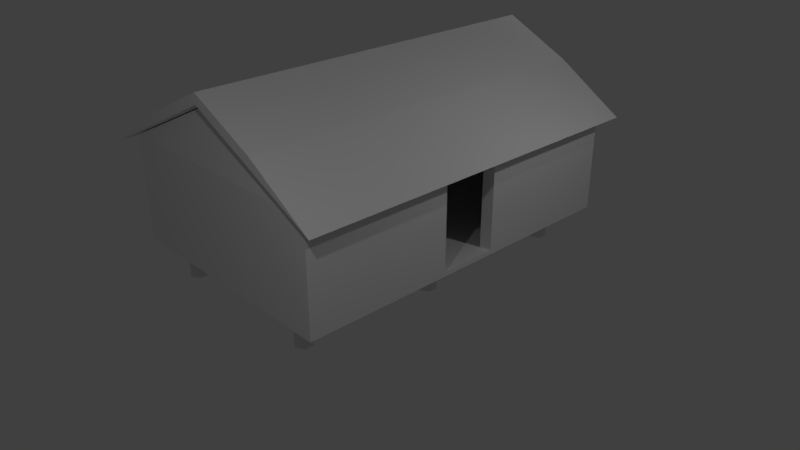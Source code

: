 # Source: shelter_model.blend  (saved by Blender 2.79.0; exported with 4.5.12 LTS)
import bpy
from mathutils import Matrix  # noqa: F401  (used for matrix-valued properties, if any)

bpy.ops.wm.read_factory_settings(use_empty=True)
scene = bpy.context.scene
scene.name = 'Scene'

# ---- collections
col_collection_1 = bpy.data.collections.new('Collection 1'); scene.collection.children.link(col_collection_1)
col_collection_2 = bpy.data.collections.new('Collection 2'); scene.collection.children.link(col_collection_2)
col_collection_2.hide_render = True
col_collection_2.hide_viewport = True

# ---- materials (node trees are filled in below, after node groups)
mat_shelter = bpy.data.materials.new('shelter')
mat_shelter.alpha_threshold = 0.0
mat_shelter.use_transparent_shadow = False
mat_shelter.roughness = 0.5

# ---- material node trees

# ---- world
world_world = bpy.data.worlds.new('World'); scene.world = world_world
world_world.color = (0.05088, 0.05088, 0.05088)
world_world.use_sun_shadow = False
world_world.sun_shadow_jitter_overblur = 0.0
world_world.cycles.sampling_method = 'MANUAL'

# ---- cameras
cam_camera = bpy.data.cameras.new('Camera')
cam_camera.clip_end = 100.0
cam_camera.lens = 35.0
cam_camera.sensor_width = 32.0
cam_camera.sensor_height = 18.0
cam_camera.ortho_scale = 7.314
cam_camera.dof.focus_distance = 0.0
cam_camera.dof.aperture_fstop = 128.0

# ---- lights
light_lamp_003 = bpy.data.lights.new('Lamp.003', 'POINT')
light_lamp_003.transmission_factor = 0.0
light_lamp_003.cutoff_distance = 30.0
light_lamp_003.energy = 100.0
light_lamp_003.shadow_buffer_clip_start = 1.001
light_lamp_003.shadow_soft_size = 0.1
light_lamp_003.shadow_maximum_resolution = 0.006
light_lamp_003.use_absolute_resolution = True
light_lamp_002 = bpy.data.lights.new('Lamp.002', 'POINT')
light_lamp_002.transmission_factor = 0.0
light_lamp_002.cutoff_distance = 30.0
light_lamp_002.energy = 100.0
light_lamp_002.shadow_buffer_clip_start = 1.001
light_lamp_002.shadow_soft_size = 0.1
light_lamp_002.shadow_maximum_resolution = 0.006
light_lamp_002.use_absolute_resolution = True
light_lamp_001 = bpy.data.lights.new('Lamp.001', 'POINT')
light_lamp_001.transmission_factor = 0.0
light_lamp_001.cutoff_distance = 30.0
light_lamp_001.energy = 100.0
light_lamp_001.shadow_buffer_clip_start = 1.001
light_lamp_001.shadow_soft_size = 0.1
light_lamp_001.shadow_maximum_resolution = 0.006
light_lamp_001.use_absolute_resolution = True
light_lamp = bpy.data.lights.new('Lamp', 'POINT')
light_lamp.transmission_factor = 0.0
light_lamp.cutoff_distance = 30.0
light_lamp.energy = 100.0
light_lamp.shadow_buffer_clip_start = 1.001
light_lamp.shadow_soft_size = 0.1
light_lamp.shadow_maximum_resolution = 0.006
light_lamp.use_absolute_resolution = True

# ---- meshes
me_cube_001 = bpy.data.meshes.new('Cube.001')
me_cube_001.from_pydata([(-1.0, -1.0, -0.03237), (-1.0, -1.0, 1.968), (-1.0, 1.0, -0.03237), (-1.0, 1.0, 1.968), (1.0, -1.0, -0.03237), (1.0, -1.0, 1.968), (1.0, 1.0, -0.03237), (1.0, 1.0, 1.968), (-0.9112, -0.9112, 1.968), (-0.9112, -0.9112, -0.03237), (0.9112, -0.9112, 1.968), (0.9112, -0.9112, -0.03237), (-0.9112, 0.9112, 1.968), (-0.9112, 0.9112, -0.03237), (0.9112, 0.9112, 1.968), (0.9112, 0.9112, -0.03237), (0.05376, -0.958, 3.0), (-0.05376, -0.958, 3.0), (-0.04898, -0.9532, 3.0), (0.04898, -0.9532, 3.0), (-0.05939, 0.9582, 3.0), (0.05939, 0.9582, 3.0), (-0.05412, 0.953, 3.0), (0.05412, 0.953, 3.0), (1.0, -0.1667, -0.03237), (1.0, 0.1667, -0.03237), (1.0, 0.1667, 1.968), (1.0, -0.1667, 1.968), (0.9112, -0.1519, 1.968), (0.9112, 0.1519, 1.968), (0.9112, 0.1519, -0.03237), (0.9112, -0.1519, -0.03237), (-1.0, -1.0, 1.668), (-1.0, 1.0, 1.668), (1.0, 1.0, 1.668), (1.0, -1.0, 1.668), (1.0, 0.1667, 1.668), (1.0, -0.1667, 1.668), (-0.9112, -0.9112, 1.668), (0.9112, 0.9112, 1.668), (0.9112, -0.9112, 1.668), (-0.9112, 0.9112, 1.668), (0.9112, -0.1519, 1.668), (0.9112, 0.1519, 1.668), (-1.0, 1.0, 0.05263), (1.0, 1.0, 0.05263), (1.0, -1.0, 0.05263), (0.9112, 0.9112, 0.05263), (0.9112, -0.9112, 0.05263), (-0.9112, 0.9112, 0.05263), (0.9112, -0.1519, 0.05263), (0.9112, 0.1519, 0.05263), (1.0, 0.1667, 0.05263), (1.0, -0.1667, 0.05263), (-1.0, -1.0, 0.05263), (-0.9112, -0.9112, 0.05263), (-1.0, 0.1667, -0.03237), (-1.0, -0.1667, -0.03237), (-1.0, -0.1667, 1.968), (-1.0, 0.1667, 1.968), (-0.9112, -0.1519, -0.03237), (-0.9112, 0.1519, -0.03237), (-0.9112, 0.1519, 1.968), (-0.9112, -0.1519, 1.968), (-1.0, -0.1667, 1.668), (-1.0, 0.1667, 1.668), (-0.9112, 0.1519, 1.668), (-0.9112, -0.1519, 1.668), (-0.9112, 0.1519, 0.05263), (-0.9112, -0.1519, 0.05263), (-1.0, -0.1667, 0.05263), (-1.0, 0.1667, 0.05263), (-0.5712, -1.05, 2.648), (-1.142, -1.05, 1.83), (-0.5712, 1.05, 2.648), (-1.142, 1.05, 1.83), (0.5712, -1.05, 2.648), (1.142, -1.05, 1.83), (0.5712, 1.05, 2.648), (1.142, 1.05, 1.83), (0.0, 1.05, 3.273), (0.0, 1.05, 3.08), (0.0, -1.05, 3.273), (0.0, -1.05, 3.08), (0.6301, -0.8043, -0.6929), (0.6301, -0.8043, -0.001924), (0.6955, -0.8296, -0.6929), (0.6955, -0.8296, -0.001924), (0.6955, -0.8802, -0.6929), (0.6955, -0.8802, -0.001924), (0.6301, -0.9056, -0.6929), (0.6301, -0.9056, -0.001924), (0.5646, -0.8802, -0.6929), (0.5646, -0.8802, -0.001924), (0.5646, -0.8296, -0.6929), (0.5646, -0.8296, -0.001924), (-0.05788, -0.4578, -0.6929), (-0.05788, -0.4578, -0.001924), (0.007557, -0.4831, -0.6929), (0.007557, -0.4831, -0.001924), (0.007557, -0.5337, -0.6929), (0.007557, -0.5337, -0.001924), (-0.05788, -0.559, -0.6929), (-0.05788, -0.559, -0.001924), (-0.1233, -0.5337, -0.6929), (-0.1233, -0.5337, -0.001924), (-0.1233, -0.4831, -0.6929), (-0.1233, -0.4831, -0.001924), (-0.04542, 0.3751, -0.6929), (-0.04542, 0.3751, -0.001924), (0.02001, 0.3498, -0.6929), (0.02001, 0.3498, -0.001924), (0.02001, 0.2992, -0.6929), (0.02001, 0.2992, -0.001924), (-0.04542, 0.2739, -0.6929), (-0.04542, 0.2739, -0.001924), (-0.1109, 0.2992, -0.6929), (-0.1109, 0.2992, -0.001924), (-0.1109, 0.3498, -0.6929), (-0.1109, 0.3498, -0.001924), (0.6777, 0.8811, -0.6929), (0.6777, 0.8811, -0.001924), (0.7431, 0.8558, -0.6929), (0.7431, 0.8558, -0.001924), (0.7431, 0.8052, -0.6929), (0.7431, 0.8052, -0.001924), (0.6777, 0.7799, -0.6929), (0.6777, 0.7799, -0.001924), (0.6122, 0.8052, -0.6929), (0.6122, 0.8052, -0.001924), (0.6122, 0.8558, -0.6929), (0.6122, 0.8558, -0.001924), (0.6652, -0.01412, -0.6929), (0.6652, -0.01412, -0.001924), (0.7307, -0.03943, -0.6929), (0.7307, -0.03943, -0.001924), (0.7307, -0.09005, -0.6929), (0.7307, -0.09005, -0.001924), (0.6652, -0.1154, -0.6929), (0.6652, -0.1154, -0.001924), (0.5998, -0.09005, -0.6929), (0.5998, -0.09005, -0.001924), (0.5998, -0.03943, -0.6929), (0.5998, -0.03943, -0.001924), (-0.7495, 0.8453, -0.6929), (-0.7495, 0.8453, -0.001924), (-0.684, 0.82, -0.6929), (-0.684, 0.82, -0.001924), (-0.684, 0.7694, -0.6929), (-0.684, 0.7694, -0.001924), (-0.7495, 0.7441, -0.6929), (-0.7495, 0.7441, -0.001924), (-0.8149, 0.7694, -0.6929), (-0.8149, 0.7694, -0.001924), (-0.8149, 0.82, -0.6929), (-0.8149, 0.82, -0.001924), (-0.7465, 0.004532, -0.6929), (-0.7465, 0.004532, -0.001924), (-0.6811, -0.02078, -0.6929), (-0.6811, -0.02078, -0.001924), (-0.6811, -0.07139, -0.6929), (-0.6811, -0.07139, -0.001924), (-0.7465, -0.0967, -0.6929), (-0.7465, -0.0967, -0.001924), (-0.812, -0.07139, -0.6929), (-0.812, -0.07139, -0.001924), (-0.812, -0.02078, -0.6929), (-0.812, -0.02078, -0.001924), (-0.7326, -0.8043, -0.6929), (-0.7326, -0.8043, -0.001924), (-0.6672, -0.8296, -0.6929), (-0.6672, -0.8296, -0.001924), (-0.6672, -0.8802, -0.6929), (-0.6672, -0.8802, -0.001924), (-0.7326, -0.9056, -0.6929), (-0.7326, -0.9056, -0.001924), (-0.7981, -0.8802, -0.6929), (-0.7981, -0.8802, -0.001924), (-0.7981, -0.8296, -0.6929), (-0.7981, -0.8296, -0.001924)], [(60, 69), (61, 68)], [(65, 59, 3, 33), (33, 3, 7, 34), (37, 27, 5, 35), (35, 5, 1, 32), (2, 6, 15, 13), (27, 28, 10, 5), (43, 29, 14, 39), (39, 14, 12, 41), (59, 62, 12, 3), (67, 63, 8, 38), (38, 8, 10, 40), (60, 9, 0, 57), (14, 7, 21, 23), (10, 8, 18, 19), (0, 9, 11, 4), (31, 24, 4, 11), (16, 19, 18, 17), (8, 1, 17, 18), (1, 5, 16, 17), (5, 10, 19, 16), (20, 22, 23, 21), (3, 12, 22, 20), (12, 14, 23, 22), (7, 3, 20, 21), (15, 6, 25, 30), (43, 36, 37, 42), (40, 10, 28, 42), (42, 28, 29, 43), (7, 14, 29, 26), (26, 29, 28, 27), (34, 7, 26, 36), (36, 26, 27, 37), (45, 34, 36, 52), (46, 35, 32, 54), (53, 37, 35, 46), (44, 33, 34, 45), (71, 65, 33, 44), (53, 52, 51, 50), (48, 40, 42, 50), (55, 38, 40, 48), (69, 67, 38, 55), (47, 39, 41, 49), (51, 43, 39, 47), (30, 25, 24, 31), (43, 51, 52, 36), (54, 32, 64, 70), (68, 66, 67, 69), (49, 41, 66, 68), (57, 70, 71, 56), (0, 54, 70, 57), (42, 37, 53, 50), (56, 71, 44, 2), (2, 44, 45, 6), (24, 53, 46, 4), (4, 46, 54, 0), (6, 45, 52, 25), (70, 64, 65, 71), (13, 61, 56, 2), (61, 60, 57, 56), (41, 12, 62, 66), (66, 62, 63, 67), (1, 8, 63, 58), (58, 63, 62, 59), (32, 1, 58, 64), (64, 58, 59, 65), (51, 47, 49, 68), (69, 55, 48, 50), (9, 60, 31, 11), (61, 13, 15, 30), (69, 50, 51, 68), (61, 30, 31, 60), (53, 24, 25, 52), (72, 73, 75, 74), (80, 81, 79, 78), (78, 79, 77, 76), (82, 83, 73, 72), (80, 78, 76, 82), (81, 75, 73, 83), (79, 81, 83, 77), (74, 80, 82, 72), (76, 77, 83, 82), (74, 75, 81, 80), (84, 85, 87, 86), (86, 87, 89, 88), (88, 89, 91, 90), (90, 91, 93, 92), (87, 85, 95, 93, 91, 89), (92, 93, 95, 94), (94, 95, 85, 84), (84, 86, 88, 90, 92, 94), (96, 97, 99, 98), (98, 99, 101, 100), (100, 101, 103, 102), (102, 103, 105, 104), (99, 97, 107, 105, 103, 101), (104, 105, 107, 106), (106, 107, 97, 96), (96, 98, 100, 102, 104, 106), (108, 109, 111, 110), (110, 111, 113, 112), (112, 113, 115, 114), (114, 115, 117, 116), (111, 109, 119, 117, 115, 113), (116, 117, 119, 118), (118, 119, 109, 108), (108, 110, 112, 114, 116, 118), (120, 121, 123, 122), (122, 123, 125, 124), (124, 125, 127, 126), (126, 127, 129, 128), (123, 121, 131, 129, 127, 125), (128, 129, 131, 130), (130, 131, 121, 120), (120, 122, 124, 126, 128, 130), (132, 133, 135, 134), (134, 135, 137, 136), (136, 137, 139, 138), (138, 139, 141, 140), (135, 133, 143, 141, 139, 137), (140, 141, 143, 142), (142, 143, 133, 132), (132, 134, 136, 138, 140, 142), (144, 145, 147, 146), (146, 147, 149, 148), (148, 149, 151, 150), (150, 151, 153, 152), (147, 145, 155, 153, 151, 149), (152, 153, 155, 154), (154, 155, 145, 144), (144, 146, 148, 150, 152, 154), (156, 157, 159, 158), (158, 159, 161, 160), (160, 161, 163, 162), (162, 163, 165, 164), (159, 157, 167, 165, 163, 161), (164, 165, 167, 166), (166, 167, 157, 156), (156, 158, 160, 162, 164, 166), (168, 169, 171, 170), (170, 171, 173, 172), (172, 173, 175, 174), (174, 175, 177, 176), (171, 169, 179, 177, 175, 173), (176, 177, 179, 178), (178, 179, 169, 168), (168, 170, 172, 174, 176, 178)])
_uv = me_cube_001.uv_layers.new(name='UVMap')
_uv.uv.foreach_set('vector', [0.5419, 0.2917, 0.5419, 0.3183, 0.4485, 0.3183, 0.4485, 0.2917, 0.2242, 0.1925, 0.2242, 0.2264, 2.673e-08, 0.2264, 2.005e-08, 0.1924, 0.155, 0.809, 0.1813, 0.809, 0.1813, 0.9033, 0.155, 0.9033, 0.4485, 0.1924, 0.4485, 0.2264, 0.2242, 0.2264, 0.2242, 0.1925, 0.9377, 0.5447, 0.9377, 0.6862, 0.9278, 0.6799, 0.9278, 0.5509, 1.0, 0.4126, 0.9933, 0.4143, 0.9933, 0.3283, 1.0, 0.3183, 0.8466, 0.8797, 0.8204, 0.8797, 0.8204, 0.7937, 0.8466, 0.7937, 0.2043, 0.5261, 0.2043, 0.5601, 6.683e-09, 0.5601, 0.0, 0.5261, 1.0, 0.09434, 0.9932, 0.09601, 0.9932, 0.01005, 1.0, 0.0, 0.6791, 0.8797, 0.6528, 0.8797, 0.6528, 0.7937, 0.6791, 0.7937, 0.6528, 0.5011, 0.6528, 0.535, 0.4485, 0.535, 0.4485, 0.5011, 0.2385, 0.5261, 0.2385, 0.6121, 0.2322, 0.6221, 0.2322, 0.5278, 0.9933, 0.5346, 1.0, 0.5447, 0.8434, 0.5399, 0.843, 0.5393, 0.4485, 0.535, 0.6528, 0.535, 0.5561, 0.6519, 0.5451, 0.6519, 0.6727, 0.1415, 0.6628, 0.1352, 0.6628, 0.006284, 0.6727, 0.0, 0.0, 0.8073, 0.006224, 0.809, 0.006224, 0.9033, 0.0, 0.8933, 0.8348, 0.2217, 0.8352, 0.2211, 0.8426, 0.2211, 0.843, 0.2217, 0.9932, 0.2164, 1.0, 0.2264, 0.843, 0.2217, 0.8426, 0.2211, 0.2242, 0.2264, 0.4485, 0.2264, 0.3424, 0.3433, 0.3304, 0.3433, 1.0, 0.3183, 0.9933, 0.3283, 0.8426, 0.3235, 0.843, 0.323, 0.8434, 0.004728, 0.843, 0.005325, 0.8348, 0.005325, 0.8344, 0.004728, 1.0, 0.0, 0.9932, 0.01005, 0.843, 0.005325, 0.8434, 0.004728, 6.683e-09, 0.5601, 0.2043, 0.5601, 0.1083, 0.6769, 0.09613, 0.6769, 2.673e-08, 0.2264, 0.2242, 0.2264, 0.1187, 0.3433, 0.1054, 0.3433, 0.2322, 0.6322, 0.2385, 0.6221, 0.2385, 0.7165, 0.2322, 0.7181, 0.8466, 0.8797, 0.8529, 0.878, 0.8529, 0.9157, 0.8466, 0.914, 0.8466, 1.0, 0.8204, 1.0, 0.8204, 0.914, 0.8466, 0.914, 0.8466, 0.914, 0.8204, 0.914, 0.8204, 0.8797, 0.8466, 0.8797, 1.0, 0.5447, 0.9933, 0.5346, 0.9933, 0.4486, 1.0, 0.4503, 1.0, 0.4503, 0.9933, 0.4486, 0.9933, 0.4143, 1.0, 0.4126, 0.155, 0.6769, 0.1813, 0.6769, 0.1813, 0.7713, 0.155, 0.7713, 0.155, 0.7713, 0.1813, 0.7713, 0.1813, 0.809, 0.155, 0.809, 0.01366, 0.6769, 0.155, 0.6769, 0.155, 0.7713, 0.01366, 0.7713, 0.4485, 0.009622, 0.4485, 0.1924, 0.2242, 0.1925, 0.2242, 0.009627, 0.01366, 0.809, 0.155, 0.809, 0.155, 0.9033, 0.01366, 0.9033, 0.2242, 0.009627, 0.2242, 0.1925, 2.005e-08, 0.1924, 0.0, 0.009622, 0.5419, 0.149, 0.5419, 0.2917, 0.4485, 0.2917, 0.4485, 0.149, 0.3631, 0.9647, 0.3257, 0.9647, 0.3273, 0.9579, 0.3614, 0.9579, 0.988, 1.0, 0.8466, 1.0, 0.8466, 0.914, 0.988, 0.914, 0.6528, 0.3183, 0.6528, 0.5011, 0.4485, 0.5011, 0.4485, 0.3183, 0.8204, 0.8797, 0.6791, 0.8797, 0.6791, 0.7937, 0.8204, 0.7937, 0.2043, 0.3433, 0.2043, 0.5261, 0.0, 0.5261, 6.683e-09, 0.3433, 0.988, 0.8797, 0.8466, 0.8797, 0.8466, 0.7937, 0.988, 0.7937, 6.683e-09, 0.7729, 0.006224, 0.7713, 0.006224, 0.809, 0.0, 0.8073, 0.2143, 0.3433, 0.2143, 0.5261, 0.2043, 0.5261, 0.2043, 0.3433, 0.6727, 0.149, 0.6727, 0.2917, 0.5793, 0.2917, 0.5793, 0.149, 0.8204, 0.914, 0.6791, 0.914, 0.6791, 0.8797, 0.8204, 0.8797, 0.8204, 1.0, 0.6791, 1.0, 0.6791, 0.914, 0.8204, 0.914, 0.5793, 0.1415, 0.5793, 0.149, 0.5419, 0.149, 0.5419, 0.1415, 0.6727, 0.1415, 0.6727, 0.149, 0.5793, 0.149, 0.5793, 0.1415, 0.2422, 0.5261, 0.2322, 0.5261, 0.2322, 0.3433, 0.2422, 0.3433, 0.5419, 0.1415, 0.5419, 0.149, 0.4485, 0.149, 0.4485, 0.1415, 0.2242, 4.845e-06, 0.2242, 0.009627, 0.0, 0.009622, 6.683e-09, 0.0, 0.006224, 0.809, 0.01366, 0.809, 0.01366, 0.9033, 0.006224, 0.9033, 0.4485, 0.0, 0.4485, 0.009622, 0.2242, 0.009627, 0.2242, 4.869e-06, 0.006224, 0.6769, 0.01366, 0.6769, 0.01366, 0.7713, 0.006224, 0.7713, 0.5793, 0.149, 0.5793, 0.2917, 0.5419, 0.2917, 0.5419, 0.149, 0.4584, 0.1352, 0.5436, 0.1352, 0.5419, 0.1415, 0.4485, 0.1415, 0.5436, 0.1352, 0.5776, 0.1352, 0.5793, 0.1415, 0.5419, 0.1415, 0.6791, 1.0, 0.6528, 1.0, 0.6528, 0.914, 0.6791, 0.914, 0.6791, 0.914, 0.6528, 0.914, 0.6528, 0.8797, 0.6791, 0.8797, 1.0, 0.2264, 0.9932, 0.2164, 0.9932, 0.1304, 1.0, 0.1321, 1.0, 0.1321, 0.9932, 0.1304, 0.9932, 0.09601, 1.0, 0.09434, 0.6727, 0.2917, 0.6727, 0.3183, 0.5793, 0.3183, 0.5793, 0.2917, 0.5793, 0.2917, 0.5793, 0.3183, 0.5419, 0.3183, 0.5419, 0.2917, 0.3273, 0.9579, 0.2422, 0.9579, 0.2422, 0.8187, 0.3273, 0.8187, 0.4482, 0.9579, 0.3631, 0.9579, 0.3631, 0.8187, 0.4482, 0.8187, 0.6628, 0.1352, 0.5776, 0.1352, 0.5776, 0.006284, 0.6628, 0.006284, 0.8426, 0.5509, 0.9278, 0.5509, 0.9278, 0.6799, 0.8426, 0.6799, 0.3614, 0.8187, 0.3614, 0.9579, 0.3273, 0.9579, 0.3273, 0.8187, 0.5436, 0.1352, 0.5436, 0.006284, 0.5776, 0.006284, 0.5776, 0.1352, 0.01366, 0.809, 0.006224, 0.809, 0.006224, 0.7713, 0.01366, 0.7713, 0.3369, 0.3433, 0.4485, 0.3433, 0.4485, 0.581, 0.3369, 0.581, 0.6727, 0.1293, 0.6943, 0.1293, 0.8344, 0.2586, 0.7428, 0.194, 0.3369, 0.581, 0.4485, 0.581, 0.4485, 0.8187, 0.3369, 0.8187, 0.4485, 0.7812, 0.47, 0.7812, 0.6102, 0.9105, 0.5185, 0.8459, 0.2422, 0.581, 0.3369, 0.581, 0.3369, 0.8187, 0.2422, 0.8187, 0.6528, 0.3183, 0.8426, 0.3183, 0.8426, 0.556, 0.6528, 0.556, 0.8426, 0.7937, 0.6528, 0.7937, 0.6528, 0.556, 0.8426, 0.556, 0.3369, 0.581, 0.2422, 0.581, 0.2422, 0.3433, 0.3369, 0.3433, 0.5185, 0.7166, 0.6102, 0.6519, 0.47, 0.7812, 0.4485, 0.7812, 0.7428, 0.06466, 0.8344, 0.0, 0.6943, 0.1293, 0.6727, 0.1293, 0.6322, 0.7301, 0.6322, 0.8084, 0.6248, 0.8084, 0.6248, 0.7301, 0.2328, 0.7792, 0.2328, 0.7181, 0.2385, 0.7181, 0.2385, 0.7792, 0.1959, 0.7552, 0.1959, 0.8334, 0.1886, 0.8334, 0.1886, 0.7552, 0.1886, 0.7552, 0.1886, 0.8334, 0.1813, 0.8334, 0.1813, 0.7552, 0.6727, 0.3019, 0.6727, 0.2961, 0.6776, 0.2932, 0.6826, 0.2961, 0.6826, 0.3018, 0.6776, 0.3047, 0.648, 0.8018, 0.648, 0.8629, 0.6423, 0.8629, 0.6423, 0.8018, 0.6395, 0.7301, 0.6395, 0.8084, 0.6322, 0.8084, 0.6322, 0.7301, 0.6395, 0.7972, 0.6423, 0.7925, 0.648, 0.7925, 0.6509, 0.7972, 0.648, 0.8018, 0.6423, 0.8018, 0.2249, 0.4997, 0.2249, 0.578, 0.2176, 0.578, 0.2176, 0.4997, 0.6305, 0.8084, 0.6305, 0.8694, 0.6248, 0.8694, 0.6248, 0.8084, 0.6248, 0.7301, 0.6248, 0.8084, 0.6175, 0.8084, 0.6175, 0.7301, 0.6175, 0.7301, 0.6175, 0.8084, 0.6102, 0.8084, 0.6102, 0.7301, 0.6727, 0.2904, 0.6727, 0.2846, 0.6776, 0.2817, 0.6826, 0.2845, 0.6826, 0.2903, 0.6776, 0.2932, 0.8658, 0.6954, 0.8658, 0.7565, 0.8601, 0.7565, 0.8601, 0.6954, 0.2322, 0.4997, 0.2322, 0.578, 0.2249, 0.578, 0.2249, 0.4997, 0.8573, 0.6908, 0.8601, 0.6862, 0.8658, 0.6862, 0.8687, 0.6908, 0.8658, 0.6954, 0.8601, 0.6954, 0.2249, 0.7344, 0.2249, 0.8127, 0.2176, 0.8127, 0.2176, 0.7344, 0.2163, 0.799, 0.2163, 0.8601, 0.2106, 0.8601, 0.2106, 0.799, 0.2106, 0.7552, 0.2106, 0.8334, 0.2032, 0.8334, 0.2032, 0.7552, 0.2032, 0.7552, 0.2032, 0.8334, 0.1959, 0.8334, 0.1959, 0.7552, 0.6925, 0.2902, 0.6875, 0.2931, 0.6826, 0.2902, 0.6826, 0.2845, 0.6875, 0.2816, 0.6925, 0.2845, 0.6187, 0.8176, 0.6187, 0.8787, 0.613, 0.8787, 0.613, 0.8176, 0.2322, 0.7344, 0.2322, 0.8127, 0.2249, 0.8127, 0.2249, 0.7344, 0.6102, 0.813, 0.613, 0.8084, 0.6187, 0.8084, 0.6215, 0.813, 0.6187, 0.8176, 0.613, 0.8176, 0.6322, 0.6519, 0.6322, 0.7301, 0.6248, 0.7301, 0.6248, 0.6519, 0.2106, 0.738, 0.2106, 0.6769, 0.2163, 0.6769, 0.2163, 0.738, 0.6248, 0.6519, 0.6248, 0.7301, 0.6175, 0.7301, 0.6175, 0.6519, 0.6175, 0.6519, 0.6175, 0.7301, 0.6102, 0.7301, 0.6102, 0.6519, 0.6826, 0.3133, 0.6777, 0.3162, 0.6727, 0.3133, 0.6727, 0.3076, 0.6777, 0.3047, 0.6826, 0.3076, 0.648, 0.6612, 0.648, 0.7222, 0.6423, 0.7222, 0.6423, 0.6612, 0.6395, 0.6519, 0.6395, 0.7301, 0.6322, 0.7301, 0.6322, 0.6519, 0.6395, 0.6565, 0.6423, 0.6519, 0.648, 0.6519, 0.6509, 0.6565, 0.648, 0.6612, 0.6423, 0.6612, 0.1886, 0.6769, 0.1886, 0.7551, 0.1813, 0.7552, 0.1813, 0.6769, 0.2232, 0.8127, 0.2232, 0.8737, 0.2176, 0.8737, 0.2176, 0.8127, 0.2106, 0.6769, 0.2106, 0.7552, 0.2032, 0.7551, 0.2032, 0.6769, 0.2032, 0.6769, 0.2032, 0.7551, 0.1959, 0.7552, 0.1959, 0.6769, 0.6875, 0.2702, 0.6826, 0.2672, 0.6826, 0.2615, 0.6875, 0.2586, 0.6924, 0.2615, 0.6924, 0.2673, 0.648, 0.7315, 0.648, 0.7925, 0.6423, 0.7925, 0.6423, 0.7315, 0.1959, 0.6769, 0.1959, 0.7552, 0.1886, 0.7551, 0.1886, 0.6769, 0.6395, 0.7268, 0.6423, 0.7222, 0.648, 0.7222, 0.6509, 0.7268, 0.648, 0.7315, 0.6423, 0.7315, 0.2249, 0.3433, 0.2249, 0.4215, 0.2176, 0.4215, 0.2176, 0.3433, 0.2163, 0.738, 0.2163, 0.799, 0.2106, 0.799, 0.2106, 0.738, 0.2322, 0.4215, 0.2322, 0.4997, 0.2249, 0.4997, 0.2249, 0.4215, 0.2249, 0.4215, 0.2249, 0.4997, 0.2176, 0.4997, 0.2176, 0.4215, 0.6776, 0.2817, 0.6727, 0.2788, 0.6727, 0.273, 0.6776, 0.2702, 0.6826, 0.2731, 0.6826, 0.2788, 0.2128, 0.5354, 0.2128, 0.5964, 0.2072, 0.5964, 0.2072, 0.5354, 0.2322, 0.3433, 0.2322, 0.4215, 0.2249, 0.4215, 0.2249, 0.3433, 0.2043, 0.5307, 0.2072, 0.5261, 0.2128, 0.5261, 0.2157, 0.5307, 0.2128, 0.5354, 0.2072, 0.5354, 0.8418, 0.2264, 0.8418, 0.3046, 0.8344, 0.3046, 0.8344, 0.2264, 0.6362, 0.8084, 0.6362, 0.8694, 0.6305, 0.8694, 0.6305, 0.8084, 0.8573, 0.6862, 0.8573, 0.7644, 0.85, 0.7644, 0.85, 0.6862, 0.85, 0.6862, 0.85, 0.7644, 0.8426, 0.7644, 0.8426, 0.6862, 0.6925, 0.2788, 0.6875, 0.2816, 0.6826, 0.2788, 0.6826, 0.273, 0.6875, 0.2702, 0.6925, 0.273, 0.2128, 0.6057, 0.2128, 0.6667, 0.2072, 0.6667, 0.2072, 0.6057, 0.8491, 0.2264, 0.8491, 0.3046, 0.8418, 0.3046, 0.8418, 0.2264, 0.2043, 0.601, 0.2072, 0.5964, 0.2128, 0.5964, 0.2157, 0.601, 0.2128, 0.6057, 0.2072, 0.6057, 0.2249, 0.578, 0.2249, 0.6562, 0.2176, 0.6562, 0.2176, 0.578, 0.2385, 0.7792, 0.2385, 0.8402, 0.2328, 0.8402, 0.2328, 0.7792, 0.2322, 0.6562, 0.2322, 0.7344, 0.2249, 0.7344, 0.2249, 0.6562, 0.2249, 0.6562, 0.2249, 0.7344, 0.2176, 0.7344, 0.2176, 0.6562, 0.6727, 0.2673, 0.6727, 0.2615, 0.6776, 0.2586, 0.6826, 0.2615, 0.6826, 0.2672, 0.6776, 0.2702, 0.8576, 0.2357, 0.8576, 0.2967, 0.8519, 0.2967, 0.8519, 0.2357, 0.2322, 0.578, 0.2322, 0.6562, 0.2249, 0.6562, 0.2249, 0.578, 0.8491, 0.231, 0.8519, 0.2264, 0.8576, 0.2264, 0.8604, 0.231, 0.8576, 0.2357, 0.8519, 0.2357])
me_cube_001.materials.append(mat_shelter)
me_cube_001.use_remesh_preserve_volume = False
me_cube_001.use_remesh_preserve_attributes = False
me_cube_001.use_mirror_vertex_groups = False
me_cube_001.update()
me_cube_005 = bpy.data.meshes.new('Cube.005')
me_cube_005.from_pydata([(-1.0, -1.0, -0.03237), (-1.0, -1.0, 1.968), (-1.0, 1.0, -0.03237), (-1.0, 1.0, 1.968), (1.0, -1.0, -0.03237), (1.0, -1.0, 1.968), (1.0, 1.0, -0.03237), (1.0, 1.0, 1.968), (-0.9112, -0.9112, 1.968), (-0.9112, -0.9112, -0.03237), (0.9112, -0.9112, 1.968), (0.9112, -0.9112, -0.03237), (-0.9112, 0.9112, 1.968), (-0.9112, 0.9112, -0.03237), (0.9112, 0.9112, 1.968), (0.9112, 0.9112, -0.03237), (0.05376, -0.958, 3.0), (-0.05376, -0.958, 3.0), (-0.04898, -0.9532, 3.0), (0.04898, -0.9532, 3.0), (-0.05939, 0.9582, 3.0), (0.05939, 0.9582, 3.0), (-0.05412, 0.953, 3.0), (0.05412, 0.953, 3.0), (1.0, -0.1667, -0.03237), (1.0, 0.1667, -0.03237), (1.0, 0.1667, 1.968), (1.0, -0.1667, 1.968), (0.9112, -0.1519, 1.968), (0.9112, 0.1519, 1.968), (0.9112, 0.1519, -0.03237), (0.9112, -0.1519, -0.03237), (-1.0, -1.0, 1.668), (-1.0, 1.0, 1.668), (1.0, 1.0, 1.668), (1.0, -1.0, 1.668), (1.0, 0.1667, 1.668), (1.0, -0.1667, 1.668), (-0.9112, -0.9112, 1.668), (0.9112, 0.9112, 1.668), (0.9112, -0.9112, 1.668), (-0.9112, 0.9112, 1.668), (0.9112, -0.1519, 1.668), (0.9112, 0.1519, 1.668), (-1.0, 1.0, 0.05263), (1.0, 1.0, 0.05263), (1.0, -1.0, 0.05263), (0.9112, 0.9112, 0.05263), (0.9112, -0.9112, 0.05263), (-0.9112, 0.9112, 0.05263), (0.9112, -0.1519, 0.05263), (0.9112, 0.1519, 0.05263), (1.0, 0.1667, 0.05263), (1.0, -0.1667, 0.05263), (-1.0, -1.0, 0.05263), (-0.9112, -0.9112, 0.05263), (-1.0, 0.1667, -0.03237), (-1.0, -0.1667, -0.03237), (-1.0, -0.1667, 1.968), (-1.0, 0.1667, 1.968), (-0.9112, -0.1519, -0.03237), (-0.9112, 0.1519, -0.03237), (-0.9112, 0.1519, 1.968), (-0.9112, -0.1519, 1.968), (-1.0, -0.1667, 1.668), (-1.0, 0.1667, 1.668), (-0.9112, 0.1519, 1.668), (-0.9112, -0.1519, 1.668), (-0.9112, 0.1519, 0.05263), (-0.9112, -0.1519, 0.05263), (-1.0, -0.1667, 0.05263), (-1.0, 0.1667, 0.05263)], [(60, 69), (61, 68)], [(65, 59, 3, 33), (33, 3, 7, 34), (37, 27, 5, 35), (35, 5, 1, 32), (2, 6, 15, 13), (27, 28, 10, 5), (43, 29, 14, 39), (39, 14, 12, 41), (59, 62, 12, 3), (67, 63, 8, 38), (38, 8, 10, 40), (60, 9, 0, 57), (14, 7, 21, 23), (10, 8, 18, 19), (0, 9, 11, 4), (31, 24, 4, 11), (16, 19, 18, 17), (8, 1, 17, 18), (1, 5, 16, 17), (5, 10, 19, 16), (20, 22, 23, 21), (3, 12, 22, 20), (12, 14, 23, 22), (7, 3, 20, 21), (15, 6, 25, 30), (43, 36, 37, 42), (40, 10, 28, 42), (42, 28, 29, 43), (7, 14, 29, 26), (26, 29, 28, 27), (34, 7, 26, 36), (36, 26, 27, 37), (45, 34, 36, 52), (46, 35, 32, 54), (53, 37, 35, 46), (44, 33, 34, 45), (71, 65, 33, 44), (53, 52, 51, 50), (48, 40, 42, 50), (55, 38, 40, 48), (69, 67, 38, 55), (47, 39, 41, 49), (51, 43, 39, 47), (30, 25, 24, 31), (43, 51, 52, 36), (54, 32, 64, 70), (68, 66, 67, 69), (49, 41, 66, 68), (57, 70, 71, 56), (0, 54, 70, 57), (42, 37, 53, 50), (56, 71, 44, 2), (2, 44, 45, 6), (24, 53, 46, 4), (4, 46, 54, 0), (6, 45, 52, 25), (70, 64, 65, 71), (13, 61, 56, 2), (61, 60, 57, 56), (41, 12, 62, 66), (66, 62, 63, 67), (1, 8, 63, 58), (58, 63, 62, 59), (32, 1, 58, 64), (64, 58, 59, 65), (51, 47, 49, 68), (69, 55, 48, 50), (9, 60, 31, 11), (61, 13, 15, 30), (69, 50, 51, 68), (61, 30, 31, 60), (53, 24, 25, 52)])
me_cube_005.use_remesh_preserve_volume = False
me_cube_005.use_remesh_preserve_attributes = False
me_cube_005.use_mirror_vertex_groups = False
me_cube_005.update()
me_cube_004 = bpy.data.meshes.new('Cube.004')
me_cube_004.from_pydata([(-1.296, -3.556, 7.587), (-2.592, -3.556, 16.08), (-1.296, 3.556, 7.587), (-2.592, 3.556, 16.08), (1.296, -3.556, 7.587), (2.592, -3.556, 16.08), (1.296, 3.556, 7.587), (2.592, 3.556, 16.08), (0.0, 3.556, 1.091), (0.0, 3.556, 3.091), (0.0, -3.556, 1.091), (0.0, -3.556, 3.091)], [], [(0, 1, 3, 2), (8, 9, 7, 6), (6, 7, 5, 4), (10, 11, 1, 0), (8, 6, 4, 10), (9, 3, 1, 11), (7, 9, 11, 5), (2, 8, 10, 0), (4, 5, 11, 10), (2, 3, 9, 8)])
me_cube_004.use_remesh_preserve_volume = False
me_cube_004.use_remesh_preserve_attributes = False
me_cube_004.use_mirror_vertex_groups = False
me_cube_004.update()
me_cylinder_017 = bpy.data.meshes.new('Cylinder.017')
me_cylinder_017.from_pydata([(0.0, 1.0, -1.0), (0.0, 1.0, 1.0), (0.866, 0.5, -1.0), (0.866, 0.5, 1.0), (0.866, -0.5, -1.0), (0.866, -0.5, 1.0), (-8.742e-08, -1.0, -1.0), (-8.742e-08, -1.0, 1.0), (-0.866, -0.5, -1.0), (-0.866, -0.5, 1.0), (-0.866, 0.5, -1.0), (-0.866, 0.5, 1.0)], [], [(0, 1, 3, 2), (2, 3, 5, 4), (4, 5, 7, 6), (6, 7, 9, 8), (3, 1, 11, 9, 7, 5), (8, 9, 11, 10), (10, 11, 1, 0), (0, 2, 4, 6, 8, 10)])
me_cylinder_017.use_remesh_preserve_volume = False
me_cylinder_017.use_remesh_preserve_attributes = False
me_cylinder_017.use_mirror_vertex_groups = False
me_cylinder_017.update()
me_cylinder_016 = bpy.data.meshes.new('Cylinder.016')
me_cylinder_016.from_pydata([(0.0, 1.0, -1.0), (0.0, 1.0, 1.0), (0.866, 0.5, -1.0), (0.866, 0.5, 1.0), (0.866, -0.5, -1.0), (0.866, -0.5, 1.0), (-8.742e-08, -1.0, -1.0), (-8.742e-08, -1.0, 1.0), (-0.866, -0.5, -1.0), (-0.866, -0.5, 1.0), (-0.866, 0.5, -1.0), (-0.866, 0.5, 1.0)], [], [(0, 1, 3, 2), (2, 3, 5, 4), (4, 5, 7, 6), (6, 7, 9, 8), (3, 1, 11, 9, 7, 5), (8, 9, 11, 10), (10, 11, 1, 0), (0, 2, 4, 6, 8, 10)])
me_cylinder_016.use_remesh_preserve_volume = False
me_cylinder_016.use_remesh_preserve_attributes = False
me_cylinder_016.use_mirror_vertex_groups = False
me_cylinder_016.update()
me_cylinder_015 = bpy.data.meshes.new('Cylinder.015')
me_cylinder_015.from_pydata([(0.0, 1.0, -1.0), (0.0, 1.0, 1.0), (0.866, 0.5, -1.0), (0.866, 0.5, 1.0), (0.866, -0.5, -1.0), (0.866, -0.5, 1.0), (-8.742e-08, -1.0, -1.0), (-8.742e-08, -1.0, 1.0), (-0.866, -0.5, -1.0), (-0.866, -0.5, 1.0), (-0.866, 0.5, -1.0), (-0.866, 0.5, 1.0)], [], [(0, 1, 3, 2), (2, 3, 5, 4), (4, 5, 7, 6), (6, 7, 9, 8), (3, 1, 11, 9, 7, 5), (8, 9, 11, 10), (10, 11, 1, 0), (0, 2, 4, 6, 8, 10)])
me_cylinder_015.use_remesh_preserve_volume = False
me_cylinder_015.use_remesh_preserve_attributes = False
me_cylinder_015.use_mirror_vertex_groups = False
me_cylinder_015.update()
me_cylinder_014 = bpy.data.meshes.new('Cylinder.014')
me_cylinder_014.from_pydata([(0.0, 1.0, -1.0), (0.0, 1.0, 1.0), (0.866, 0.5, -1.0), (0.866, 0.5, 1.0), (0.866, -0.5, -1.0), (0.866, -0.5, 1.0), (-8.742e-08, -1.0, -1.0), (-8.742e-08, -1.0, 1.0), (-0.866, -0.5, -1.0), (-0.866, -0.5, 1.0), (-0.866, 0.5, -1.0), (-0.866, 0.5, 1.0)], [], [(0, 1, 3, 2), (2, 3, 5, 4), (4, 5, 7, 6), (6, 7, 9, 8), (3, 1, 11, 9, 7, 5), (8, 9, 11, 10), (10, 11, 1, 0), (0, 2, 4, 6, 8, 10)])
me_cylinder_014.use_remesh_preserve_volume = False
me_cylinder_014.use_remesh_preserve_attributes = False
me_cylinder_014.use_mirror_vertex_groups = False
me_cylinder_014.update()
me_cylinder_013 = bpy.data.meshes.new('Cylinder.013')
me_cylinder_013.from_pydata([(0.0, 1.0, -1.0), (0.0, 1.0, 1.0), (0.866, 0.5, -1.0), (0.866, 0.5, 1.0), (0.866, -0.5, -1.0), (0.866, -0.5, 1.0), (-8.742e-08, -1.0, -1.0), (-8.742e-08, -1.0, 1.0), (-0.866, -0.5, -1.0), (-0.866, -0.5, 1.0), (-0.866, 0.5, -1.0), (-0.866, 0.5, 1.0)], [], [(0, 1, 3, 2), (2, 3, 5, 4), (4, 5, 7, 6), (6, 7, 9, 8), (3, 1, 11, 9, 7, 5), (8, 9, 11, 10), (10, 11, 1, 0), (0, 2, 4, 6, 8, 10)])
me_cylinder_013.use_remesh_preserve_volume = False
me_cylinder_013.use_remesh_preserve_attributes = False
me_cylinder_013.use_mirror_vertex_groups = False
me_cylinder_013.update()
me_cylinder_012 = bpy.data.meshes.new('Cylinder.012')
me_cylinder_012.from_pydata([(0.0, 1.0, -1.0), (0.0, 1.0, 1.0), (0.866, 0.5, -1.0), (0.866, 0.5, 1.0), (0.866, -0.5, -1.0), (0.866, -0.5, 1.0), (-8.742e-08, -1.0, -1.0), (-8.742e-08, -1.0, 1.0), (-0.866, -0.5, -1.0), (-0.866, -0.5, 1.0), (-0.866, 0.5, -1.0), (-0.866, 0.5, 1.0)], [], [(0, 1, 3, 2), (2, 3, 5, 4), (4, 5, 7, 6), (6, 7, 9, 8), (3, 1, 11, 9, 7, 5), (8, 9, 11, 10), (10, 11, 1, 0), (0, 2, 4, 6, 8, 10)])
me_cylinder_012.use_remesh_preserve_volume = False
me_cylinder_012.use_remesh_preserve_attributes = False
me_cylinder_012.use_mirror_vertex_groups = False
me_cylinder_012.update()
me_cylinder_011 = bpy.data.meshes.new('Cylinder.011')
me_cylinder_011.from_pydata([(0.0, 1.0, -1.0), (0.0, 1.0, 1.0), (0.866, 0.5, -1.0), (0.866, 0.5, 1.0), (0.866, -0.5, -1.0), (0.866, -0.5, 1.0), (-8.742e-08, -1.0, -1.0), (-8.742e-08, -1.0, 1.0), (-0.866, -0.5, -1.0), (-0.866, -0.5, 1.0), (-0.866, 0.5, -1.0), (-0.866, 0.5, 1.0)], [], [(0, 1, 3, 2), (2, 3, 5, 4), (4, 5, 7, 6), (6, 7, 9, 8), (3, 1, 11, 9, 7, 5), (8, 9, 11, 10), (10, 11, 1, 0), (0, 2, 4, 6, 8, 10)])
me_cylinder_011.use_remesh_preserve_volume = False
me_cylinder_011.use_remesh_preserve_attributes = False
me_cylinder_011.use_mirror_vertex_groups = False
me_cylinder_011.update()
me_cylinder_010 = bpy.data.meshes.new('Cylinder.010')
me_cylinder_010.from_pydata([(0.0, 1.0, -1.0), (0.0, 1.0, 1.0), (0.866, 0.5, -1.0), (0.866, 0.5, 1.0), (0.866, -0.5, -1.0), (0.866, -0.5, 1.0), (-8.742e-08, -1.0, -1.0), (-8.742e-08, -1.0, 1.0), (-0.866, -0.5, -1.0), (-0.866, -0.5, 1.0), (-0.866, 0.5, -1.0), (-0.866, 0.5, 1.0)], [], [(0, 1, 3, 2), (2, 3, 5, 4), (4, 5, 7, 6), (6, 7, 9, 8), (3, 1, 11, 9, 7, 5), (8, 9, 11, 10), (10, 11, 1, 0), (0, 2, 4, 6, 8, 10)])
me_cylinder_010.use_remesh_preserve_volume = False
me_cylinder_010.use_remesh_preserve_attributes = False
me_cylinder_010.use_mirror_vertex_groups = False
me_cylinder_010.update()

# ---- objects
ob_lamp_003 = bpy.data.objects.new('Lamp.003', light_lamp_003)
ob_lamp_002 = bpy.data.objects.new('Lamp.002', light_lamp_002)
ob_lamp_001 = bpy.data.objects.new('Lamp.001', light_lamp_001)
ob_cube = bpy.data.objects.new('Cube', me_cube_001)
ob_lamp = bpy.data.objects.new('Lamp', light_lamp)
ob_camera = bpy.data.objects.new('Camera', cam_camera)
ob_cube_003 = bpy.data.objects.new('Cube.003', me_cube_005)
ob_cube_002 = bpy.data.objects.new('Cube.002', me_cube_004)
ob_cylinder_015 = bpy.data.objects.new('Cylinder.015', me_cylinder_017)
ob_cylinder_014 = bpy.data.objects.new('Cylinder.014', me_cylinder_016)
ob_cylinder_013 = bpy.data.objects.new('Cylinder.013', me_cylinder_015)
ob_cylinder_012 = bpy.data.objects.new('Cylinder.012', me_cylinder_014)
ob_cylinder_011 = bpy.data.objects.new('Cylinder.011', me_cylinder_013)
ob_cylinder_010 = bpy.data.objects.new('Cylinder.010', me_cylinder_012)
ob_cylinder_009 = bpy.data.objects.new('Cylinder.009', me_cylinder_011)
ob_cylinder_008 = bpy.data.objects.new('Cylinder.008', me_cylinder_010)

# ---- transforms, parenting, visibility, modifiers, constraints
ob_lamp_003.location = (4.817, -6.035, 6.121)
ob_lamp_003.rotation_euler = (0.6503, 0.05522, 1.866)
ob_lamp_003.lock_rotations_4d = False
ob_lamp_003.empty_display_type = 'ARROWS'
ob_lamp_003.color = (0.0, 0.0, 0.0, 0.0)
ob_lamp_003.lineart.crease_threshold = 0.0
ob_lamp_002.location = (-1.004, 6.367, 4.945)
ob_lamp_002.rotation_euler = (0.6503, 0.05522, 1.866)
ob_lamp_002.lock_rotations_4d = False
ob_lamp_002.empty_display_type = 'ARROWS'
ob_lamp_002.color = (0.0, 0.0, 0.0, 0.0)
ob_lamp_002.lineart.crease_threshold = 0.0
ob_lamp_001.location = (-2.432, -2.428, 4.945)
ob_lamp_001.rotation_euler = (0.6503, 0.05522, 1.866)
ob_lamp_001.lock_rotations_4d = False
ob_lamp_001.empty_display_type = 'ARROWS'
ob_lamp_001.color = (0.0, 0.0, 0.0, 0.0)
ob_lamp_001.lineart.crease_threshold = 0.0
ob_cube.location = (0.0, 0.0, 0.5)
ob_cube.scale = (2.269, 3.387, 1.0)
ob_cube.lineart.crease_threshold = 0.0
ob_lamp.location = (5.647, 1.438, 5.455)
ob_lamp.rotation_euler = (0.6503, 0.05522, 1.866)
ob_lamp.lock_rotations_4d = False
ob_lamp.empty_display_type = 'ARROWS'
ob_lamp.color = (0.0, 0.0, 0.0, 0.0)
ob_lamp.lineart.crease_threshold = 0.0
ob_camera.location = (10.93, -9.755, 7.698)
ob_camera.rotation_euler = (1.109, 0.0, 0.8149)
ob_camera.lock_rotations_4d = False
ob_camera.empty_display_type = 'ARROWS'
ob_camera.color = (0.0, 0.0, 0.0, 0.0)
ob_camera.display_type = 'WIRE'
ob_camera.lineart.crease_threshold = 0.0
ob_cube_003.location = (0.0, 0.0, 0.5)
ob_cube_003.scale = (2.269, 3.387, 1.0)
ob_cube_003.lineart.crease_threshold = 0.0
ob_cube_002.location = (0.0, 0.0, 3.878)
ob_cube_002.scale = (1.0, 1.0, -0.09619)
ob_cube_002.lineart.crease_threshold = 0.0
ob_cylinder_015.location = (-1.662, -2.896, 0.1526)
ob_cylinder_015.scale = (0.1714, 0.1714, 0.3455)
ob_cylinder_015.lineart.crease_threshold = 0.0
ob_cylinder_014.location = (1.43, -2.896, 0.1526)
ob_cylinder_014.scale = (0.1714, 0.1714, 0.3455)
ob_cylinder_014.lineart.crease_threshold = 0.0
ob_cylinder_013.location = (-1.694, -0.1561, 0.1526)
ob_cylinder_013.scale = (0.1714, 0.1714, 0.3455)
ob_cylinder_013.lineart.crease_threshold = 0.0
ob_cylinder_012.location = (-1.701, 2.691, 0.1526)
ob_cylinder_012.scale = (0.1714, 0.1714, 0.3455)
ob_cylinder_012.lineart.crease_threshold = 0.0
ob_cylinder_011.location = (1.509, -0.2193, 0.1526)
ob_cylinder_011.scale = (0.1714, 0.1714, 0.3455)
ob_cylinder_011.lineart.crease_threshold = 0.0
ob_cylinder_010.location = (1.538, 2.813, 0.1526)
ob_cylinder_010.scale = (0.1714, 0.1714, 0.3455)
ob_cylinder_010.lineart.crease_threshold = 0.0
ob_cylinder_009.location = (-0.1031, 1.099, 0.1526)
ob_cylinder_009.scale = (0.1714, 0.1714, 0.3455)
ob_cylinder_009.lineart.crease_threshold = 0.0
ob_cylinder_008.location = (-0.1313, -1.722, 0.1526)
ob_cylinder_008.scale = (0.1714, 0.1714, 0.3455)
ob_cylinder_008.lineart.crease_threshold = 0.0

# ---- collection membership
col_collection_1.objects.link(ob_lamp_003)
col_collection_1.objects.link(ob_lamp_002)
col_collection_1.objects.link(ob_lamp_001)
col_collection_1.objects.link(ob_cube)
col_collection_1.objects.link(ob_lamp)
col_collection_1.objects.link(ob_camera)
col_collection_2.objects.link(ob_cube_003)
col_collection_2.objects.link(ob_cube_002)
col_collection_2.objects.link(ob_cylinder_015)
col_collection_2.objects.link(ob_cylinder_014)
col_collection_2.objects.link(ob_cylinder_013)
col_collection_2.objects.link(ob_cylinder_012)
col_collection_2.objects.link(ob_cylinder_011)
col_collection_2.objects.link(ob_cylinder_010)
col_collection_2.objects.link(ob_cylinder_009)
col_collection_2.objects.link(ob_cylinder_008)

# ---- scene / render settings (as saved in the file)
scene.camera = ob_camera
scene.frame_start = 1; scene.frame_end = 250; scene.frame_set(1)
scene.render.engine = 'BLENDER_EEVEE_NEXT'
scene.render.resolution_percentage = 50
scene.render.dither_intensity = 0.0
scene.cycles.use_denoising = False
scene.cycles.samples = 128
scene.cycles.sampling_pattern = 'TABULATED_SOBOL'
scene.cycles.use_adaptive_sampling = False
scene.cycles.use_light_tree = False
scene.cycles.blur_glossy = 0.0
scene.cycles.sample_clamp_indirect = 0.0
scene.view_settings.view_transform = 'Standard'
bpy.context.view_layer.update()
